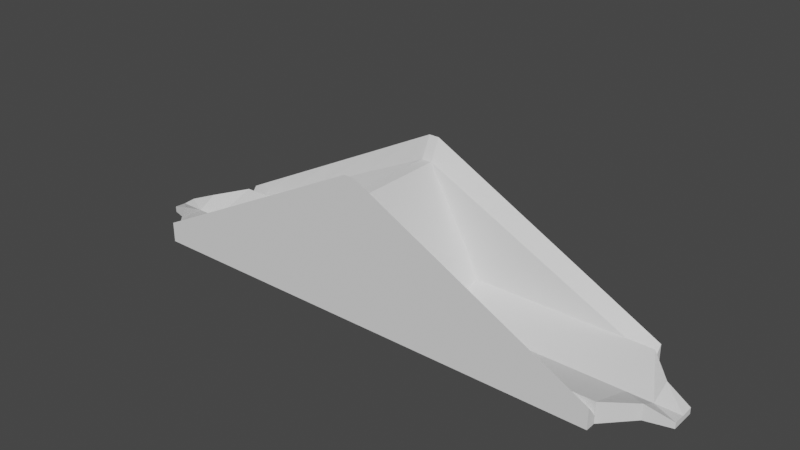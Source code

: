 # Source: seesaw.blend  (saved by Blender 2.93.21; exported with 4.5.12 LTS)
import bpy
from mathutils import Matrix  # noqa: F401  (used for matrix-valued properties, if any)

bpy.ops.wm.read_factory_settings(use_empty=True)
scene = bpy.context.scene
scene.name = 'Scene'

# ---- collections
col_collection = bpy.data.collections.new('Collection'); scene.collection.children.link(col_collection)

# ---- world
world_world = bpy.data.worlds.new('World'); scene.world = world_world
world_world.use_nodes = True; world_world.node_tree.nodes.clear()
_N = world_world.node_tree.nodes; _L = world_world.node_tree.links
n0 = _N.new('ShaderNodeOutputWorld'); n0.name = 'World Output'; n0.location = (300, 300)
n1 = _N.new('ShaderNodeBackground'); n1.name = 'Background'; n1.location = (10, 300)
n1.inputs[0].default_value = (0.05088, 0.05088, 0.05088, 1.0)
_L.new(n1.outputs[0], n0.inputs[0])
n0.is_active_output = True
world_world.color = (0.05088, 0.05088, 0.05088)
world_world.use_sun_shadow = False
world_world.sun_shadow_jitter_overblur = 0.0

# ---- meshes
me_seesaw = bpy.data.meshes.new('Seesaw')
me_seesaw.from_pydata([(-6.723, 11.0, 15.0), (-6.25, 12.75, 15.0), (-5.602, 12.75, 15.0), (-7.5, 11.0, 15.0), (-4.705, 11.0, 15.0), (-3.921, 12.75, 15.0), (0.0, 12.75, 15.0), (0.0, 11.0, 15.0), (3.5, 11.0, 15.0), (3.5, 12.45, 15.0), (4.063, 11.0, 15.0), (5.263, 12.75, 15.0), (6.316, 11.0, 15.0), (3.5, 12.75, 15.0), (7.5, 11.0, 15.0), (6.25, 12.75, 15.0), (7.5, 11.0, 14.64), (6.25, 12.75, 14.69), (7.5, 11.0, 13.24), (6.25, 12.75, 13.46), (7.5, 11.0, 11.13), (6.25, 12.75, 11.61), (7.5, 11.0, 8.69), (6.25, 12.75, 9.479), (7.5, 11.0, 6.297), (6.25, 12.75, 7.384), (7.5, 11.0, 4.328), (6.25, 12.75, 5.662), (7.5, 11.0, 3.163), (6.25, 12.75, 4.643), (7.5, 11.0, 3.0), (6.25, 12.75, 4.5), (5.839, 11.0, 3.0), (4.866, 12.75, 4.5), (3.379, 11.0, 3.0), (2.816, 12.75, 4.5), (0.3878, 11.0, 3.0), (0.3231, 12.75, 4.5), (-2.663, 11.0, 3.0), (-2.219, 12.75, 4.5), (-5.3, 11.0, 3.0), (-4.417, 12.75, 4.5), (-7.052, 11.0, 3.0), (-5.876, 12.75, 4.5), (-7.5, 11.0, 3.0), (-6.25, 12.75, 4.5), (-7.5, 11.0, 3.947), (-6.25, 12.75, 5.329), (-7.5, 11.0, 5.75), (-6.25, 12.75, 6.906), (-7.5, 11.0, 8.072), (-6.25, 12.75, 8.938), (-7.5, 11.0, 10.54), (-6.25, 12.75, 11.09), (-7.5, 11.0, 12.76), (-6.25, 12.75, 13.04), (-7.5, 11.0, 14.38), (-6.25, 12.75, 14.46), (-5.0, 14.5, 15.0), (-4.482, 14.5, 15.0), (-3.137, 14.5, 15.0), (0.0, 13.31, 15.0), (-1.28, 14.5, 15.0), (-1.497, 13.31, 15.0), (0.7731, 14.5, 15.0), (0.904, 13.31, 15.0), (2.708, 14.5, 15.0), (3.167, 13.31, 15.0), (3.5, 13.31, 15.0), (4.211, 14.5, 15.0), (5.0, 14.5, 15.0), (5.0, 14.5, 14.73), (5.0, 14.5, 13.68), (5.0, 14.5, 12.1), (5.0, 14.5, 10.27), (5.0, 14.5, 8.472), (5.0, 14.5, 6.996), (5.0, 14.5, 6.123), (5.0, 14.5, 6.0), (3.893, 14.5, 6.0), (2.253, 14.5, 6.0), (0.2585, 14.5, 6.0), (-1.775, 14.5, 6.0), (-3.533, 14.5, 6.0), (-4.701, 14.5, 6.0), (-5.0, 14.5, 6.0), (-5.0, 14.5, 6.71), (-5.0, 14.5, 8.062), (-5.0, 14.5, 9.804), (-5.0, 14.5, 11.65), (-5.0, 14.5, 13.32), (-5.0, 14.5, 14.53), (0.0, 11.0, 13.74), (0.5717, 11.0, 5.86), (-0.1623, 11.0, 5.86), (-2.486, 11.0, 5.86), (0.0, 11.0, 5.86), (0.0, 11.0, 13.04), (3.5, 11.0, 13.57), (3.5, 11.0, 12.67), (3.5, 11.0, 5.86), (3.5, 13.31, 5.86), (0.0, 13.31, 5.86), (-4.591, 9.0, 17.26), (-1.0, 11.0, 23.0), (-4.591, 11.0, 21.15), (-1.0, 9.0, 19.0), (-13.5, 9.0, 12.96), (-13.5, 11.0, 16.54), (-24.93, 9.0, 7.431), (-24.93, 11.0, 10.64), (-36.07, 9.0, 2.042), (-36.07, 11.0, 4.885), (-44.14, 9.0, -1.86), (-44.14, 11.0, 0.7179), (-46.5, 9.0, -3.0), (-46.5, 11.0, -0.5), (-46.5, 9.0, -3.166), (-46.5, 11.0, -0.9428), (-46.5, 9.0, -3.484), (-46.5, 11.0, -1.79), (-46.5, 9.0, -3.866), (-46.5, 11.0, -2.809), (-46.5, 9.0, -4.221), (-46.5, 11.0, -3.755), (-46.5, 9.0, -4.455), (-46.5, 11.0, -4.38), (-46.5, 9.0, -4.5), (-46.5, 11.0, -4.5), (-39.68, 9.0, -4.5), (-39.68, 11.0, -4.5), (-29.2, 9.0, -4.5), (-29.2, 11.0, -4.5), (-17.3, 9.0, -4.5), (-17.3, 11.0, -4.5), (-6.82, 9.0, -4.5), (-6.82, 11.0, -4.5), (2.204e-15, 9.0, -4.5), (2.449e-15, 11.0, -4.5), (2.204e-15, 9.0, 5.433), (2.449e-15, 11.0, 0.6236), (2.449e-15, 11.0, 7.124), (2.204e-15, 9.0, -0.1216), (2.204e-15, 9.0, 11.42), (2.449e-15, 11.0, 14.13), (2.204e-15, 9.0, 16.4), (2.449e-15, 11.0, 19.96), (2.204e-15, 9.0, 19.0), (2.449e-15, 11.0, 23.0), (-0.05183, 9.0, 19.0), (-0.05183, 11.0, 23.0), (-0.2292, 9.0, 19.0), (-0.2292, 11.0, 23.0), (-0.4741, 9.0, 19.0), (-0.4741, 11.0, 23.0), (-0.7253, 9.0, 19.0), (-0.7253, 11.0, 23.0), (-0.9211, 9.0, 19.0), (-0.9211, 11.0, 23.0), (2.204e-15, 9.0, -3.798), (2.449e-15, 11.0, -3.678), (4.591, 9.0, 17.26), (1.0, 11.0, 23.0), (1.0, 9.0, 19.0), (4.591, 11.0, 21.15), (13.5, 9.0, 12.96), (13.5, 11.0, 16.54), (24.93, 9.0, 7.431), (24.93, 11.0, 10.64), (36.07, 9.0, 2.042), (36.07, 11.0, 4.885), (44.14, 9.0, -1.86), (44.14, 11.0, 0.7179), (46.5, 9.0, -3.0), (46.5, 11.0, -0.5), (46.5, 9.0, -3.166), (46.5, 11.0, -0.9428), (46.5, 9.0, -3.484), (46.5, 11.0, -1.79), (46.5, 9.0, -3.866), (46.5, 11.0, -2.809), (46.5, 9.0, -4.221), (46.5, 11.0, -3.755), (46.5, 9.0, -4.455), (46.5, 11.0, -4.38), (46.5, 9.0, -4.5), (46.5, 11.0, -4.5), (39.68, 9.0, -4.5), (39.68, 11.0, -4.5), (29.2, 9.0, -4.5), (29.2, 11.0, -4.5), (17.3, 9.0, -4.5), (17.3, 11.0, -4.5), (6.82, 9.0, -4.5), (6.82, 11.0, -4.5), (0.05183, 9.0, 19.0), (0.05183, 11.0, 23.0), (0.2292, 9.0, 19.0), (0.2292, 11.0, 23.0), (0.4741, 9.0, 19.0), (0.4741, 11.0, 23.0), (0.7253, 9.0, 19.0), (0.7253, 11.0, 23.0), (0.9211, 9.0, 19.0), (0.9211, 11.0, 23.0), (-1.0, 9.0, 2.0), (-0.5568, -9.0, -4.5), (-1.0, -9.0, 2.0), (-0.5568, 9.0, -4.5), (4.441e-16, -9.0, -4.5), (2.648e-15, 9.0, -4.5), (1.336e-15, -9.0, 19.0), (3.54e-15, 9.0, 19.0), (-1.0, -9.0, 19.0), (-9.0, -9.0, 5.067), (-9.0, 9.0, 5.067), (-11.5, -9.0, -0.5), (-11.5, 9.0, -0.5), (-46.5, -9.0, -0.5), (-46.5, 9.0, -0.5), (-46.5, -9.0, -4.5), (-7.0, -9.0, -4.5), (-7.0, 9.0, -4.5), (4.591, -9.0, 17.26), (1.0, -11.0, 23.0), (4.591, -11.0, 21.15), (1.0, -9.0, 19.0), (13.5, -9.0, 12.96), (13.5, -11.0, 16.54), (24.93, -9.0, 7.431), (24.93, -11.0, 10.64), (36.07, -9.0, 2.042), (36.07, -11.0, 4.885), (44.14, -9.0, -1.86), (44.14, -11.0, 0.7179), (46.5, -9.0, -3.0), (46.5, -11.0, -0.5), (46.5, -9.0, -3.166), (46.5, -11.0, -0.9428), (46.5, -9.0, -3.484), (46.5, -11.0, -1.79), (46.5, -9.0, -3.866), (46.5, -11.0, -2.809), (46.5, -9.0, -4.221), (46.5, -11.0, -3.755), (46.5, -9.0, -4.455), (46.5, -11.0, -4.38), (46.5, -9.0, -4.5), (46.5, -11.0, -4.5), (39.68, -9.0, -4.5), (39.68, -11.0, -4.5), (29.2, -9.0, -4.5), (29.2, -11.0, -4.5), (17.3, -9.0, -4.5), (17.3, -11.0, -4.5), (6.82, -9.0, -4.5), (6.82, -11.0, -4.5), (7.348e-16, -9.0, -4.5), (7.348e-16, -11.0, -4.5), (7.348e-16, -9.0, -3.798), (7.348e-16, -11.0, -3.678), (7.348e-16, -9.0, -0.1216), (7.348e-16, -9.0, 5.433), (7.348e-16, -11.0, 0.6236), (7.348e-16, -11.0, 7.124), (7.348e-16, -9.0, 11.42), (7.348e-16, -9.0, 16.4), (7.348e-16, -11.0, 14.13), (7.348e-16, -11.0, 19.96), (7.348e-16, -9.0, 19.0), (7.348e-16, -11.0, 23.0), (0.05183, -9.0, 19.0), (0.05183, -11.0, 23.0), (0.2292, -9.0, 19.0), (0.2292, -11.0, 23.0), (0.4741, -9.0, 19.0), (0.4741, -11.0, 23.0), (0.7253, -9.0, 19.0), (0.7253, -11.0, 23.0), (0.9211, -9.0, 19.0), (0.9211, -11.0, 23.0), (-4.591, -9.0, 17.26), (-1.0, -11.0, 23.0), (-4.591, -11.0, 21.15), (-13.5, -9.0, 12.96), (-13.5, -11.0, 16.54), (-24.93, -9.0, 7.431), (-24.93, -11.0, 10.64), (-36.07, -9.0, 2.042), (-36.07, -11.0, 4.885), (-44.14, -9.0, -1.86), (-44.14, -11.0, 0.7179), (-46.5, -9.0, -3.0), (-46.5, -11.0, -0.5), (-46.5, -9.0, -3.166), (-46.5, -11.0, -0.9428), (-46.5, -9.0, -3.484), (-46.5, -11.0, -1.79), (-46.5, -9.0, -3.866), (-46.5, -11.0, -2.809), (-46.5, -9.0, -4.221), (-46.5, -11.0, -3.755), (-46.5, -9.0, -4.455), (-46.5, -11.0, -4.38), (-46.5, -11.0, -4.5), (-39.68, -9.0, -4.5), (-39.68, -11.0, -4.5), (-29.2, -9.0, -4.5), (-29.2, -11.0, -4.5), (-17.3, -9.0, -4.5), (-17.3, -11.0, -4.5), (-6.82, -9.0, -4.5), (-6.82, -11.0, -4.5), (-0.05183, -9.0, 19.0), (-0.05183, -11.0, 23.0), (-0.2292, -9.0, 19.0), (-0.2292, -11.0, 23.0), (-0.4741, -9.0, 19.0), (-0.4741, -11.0, 23.0), (-0.7253, -9.0, 19.0), (-0.7253, -11.0, 23.0), (-0.9211, -9.0, 19.0), (-0.9211, -11.0, 23.0), (1.0, -9.0, 2.0), (0.5568, 9.0, -4.5), (1.0, 9.0, 2.0), (0.5568, -9.0, -4.5), (2.907e-16, 9.0, -4.5), (2.907e-16, -9.0, -4.5), (-6.009e-16, 9.0, 19.0), (-6.009e-16, -9.0, 19.0), (9.0, 9.0, 5.067), (9.0, -9.0, 5.067), (11.5, 9.0, -0.5), (11.5, -9.0, -0.5), (46.5, 9.0, -0.5), (46.5, -9.0, -0.5), (7.0, 9.0, -4.5), (7.0, -9.0, -4.5), (-11.5, 0.0, -3.5), (-46.5, 0.0, -3.5), (11.5, 0.0, -3.5), (46.5, 0.0, -3.5), (46.5, 0.0, -4.5), (-46.5, 0.0, -4.5), (51.5, -3.71, -4.5), (51.5, -3.71, -1.465), (51.5, 0.0, -4.5), (51.5, 3.71, -4.5), (51.5, 3.71, -1.465), (51.5, 0.0, -3.5), (56.35, -2.398, -4.5), (56.35, -2.398, -3.349), (56.35, 0.0, -4.5), (56.35, 2.398, -4.5), (56.35, 2.398, -3.349), (56.35, 0.0, -3.5), (-51.5, 3.71, -4.5), (-51.5, 3.71, -1.465), (-51.5, -4.502e-06, -4.5), (-51.5, -3.71, -4.5), (-51.5, -3.71, -1.465), (-51.5, -4.502e-06, -3.5), (-56.35, 2.398, -4.5), (-56.35, 2.398, -3.349), (-56.35, -4.926e-06, -4.5), (-56.35, -2.398, -4.5), (-56.35, -2.398, -3.349), (-56.35, -4.926e-06, -3.5)], [], [(0, 1, 2), (0, 3, 1), (4, 2, 5), (4, 0, 2), (4, 6, 7), (4, 5, 6), (8, 9, 10), (11, 12, 13), (9, 12, 10), (9, 13, 12), (14, 11, 15), (14, 12, 11), (16, 15, 17), (16, 14, 15), (18, 17, 19), (18, 16, 17), (20, 19, 21), (20, 18, 19), (22, 21, 23), (22, 20, 21), (24, 23, 25), (24, 22, 23), (26, 25, 27), (26, 24, 25), (28, 27, 29), (28, 26, 27), (30, 29, 31), (30, 28, 29), (32, 31, 33), (32, 30, 31), (34, 33, 35), (34, 32, 33), (36, 35, 37), (36, 34, 35), (38, 37, 39), (38, 36, 37), (40, 39, 41), (40, 38, 39), (42, 41, 43), (42, 40, 41), (44, 43, 45), (44, 42, 43), (46, 45, 47), (46, 44, 45), (48, 47, 49), (48, 46, 47), (50, 49, 51), (50, 48, 49), (52, 51, 53), (52, 50, 51), (54, 53, 55), (54, 52, 53), (56, 55, 57), (56, 54, 55), (3, 57, 1), (3, 56, 57), (2, 58, 59), (2, 1, 58), (5, 59, 60), (5, 2, 59), (5, 61, 6), (61, 62, 63), (61, 60, 62), (61, 5, 60), (63, 64, 65), (63, 62, 64), (66, 65, 64), (66, 67, 65), (68, 11, 13), (68, 69, 11), (66, 68, 67), (66, 69, 68), (15, 69, 70), (15, 11, 69), (17, 70, 71), (17, 15, 70), (19, 71, 72), (19, 17, 71), (21, 72, 73), (21, 19, 72), (23, 73, 74), (23, 21, 73), (25, 74, 75), (25, 23, 74), (27, 75, 76), (27, 25, 75), (29, 76, 77), (29, 27, 76), (31, 77, 78), (31, 29, 77), (33, 78, 79), (33, 31, 78), (35, 79, 80), (35, 33, 79), (37, 80, 81), (37, 35, 80), (39, 81, 82), (39, 37, 81), (41, 82, 83), (41, 39, 82), (43, 83, 84), (43, 41, 83), (45, 84, 85), (45, 43, 84), (47, 85, 86), (47, 45, 85), (49, 86, 87), (49, 47, 86), (51, 87, 88), (51, 49, 87), (53, 88, 89), (53, 51, 88), (55, 89, 90), (55, 53, 89), (57, 90, 91), (57, 55, 90), (1, 91, 58), (1, 57, 91), (3, 56, 0), (0, 54, 4), (0, 56, 54), (4, 92, 7), (4, 52, 92), (4, 54, 52), (93, 94, 36), (36, 95, 38), (36, 94, 95), (96, 38, 95), (50, 96, 97), (96, 50, 38), (50, 92, 52), (50, 97, 92), (98, 10, 8), (98, 20, 10), (98, 22, 20), (98, 99, 22), (36, 100, 93), (100, 22, 99), (100, 36, 22), (10, 18, 12), (10, 20, 18), (12, 16, 14), (12, 18, 16), (22, 34, 24), (22, 36, 34), (24, 32, 26), (24, 34, 32), (26, 32, 28), (28, 32, 30), (38, 48, 40), (38, 50, 48), (40, 46, 42), (40, 48, 46), (42, 46, 44), (91, 59, 90), (91, 58, 59), (90, 60, 89), (90, 59, 60), (89, 62, 88), (89, 60, 62), (88, 82, 87), (88, 81, 82), (88, 62, 81), (87, 83, 86), (87, 82, 83), (86, 84, 85), (86, 83, 84), (81, 74, 80), (81, 64, 74), (81, 62, 64), (80, 75, 79), (80, 74, 75), (79, 77, 78), (79, 76, 77), (79, 75, 76), (74, 64, 73), (73, 66, 72), (73, 64, 66), (72, 69, 71), (72, 66, 69), (71, 69, 70), (8, 101, 98), (8, 9, 101), (68, 101, 13), (100, 99, 101), (13, 101, 9), (98, 101, 99), (102, 63, 61), (102, 101, 63), (68, 67, 101), (67, 65, 101), (65, 63, 101), (102, 61, 96), (7, 92, 6), (92, 97, 6), (61, 97, 96), (61, 6, 97), (100, 101, 93), (102, 95, 101), (102, 96, 95), (93, 101, 94), (94, 101, 95), (103, 104, 105), (103, 106, 104), (107, 105, 108), (107, 103, 105), (109, 108, 110), (109, 107, 108), (111, 110, 112), (111, 109, 110), (113, 112, 114), (113, 111, 112), (115, 114, 116), (115, 113, 114), (117, 116, 118), (117, 115, 116), (119, 118, 120), (119, 117, 118), (121, 120, 122), (121, 119, 120), (123, 122, 124), (123, 121, 122), (125, 124, 126), (125, 123, 124), (127, 126, 128), (127, 125, 126), (129, 128, 130), (129, 127, 128), (131, 130, 132), (131, 129, 130), (133, 132, 134), (133, 131, 132), (135, 134, 136), (135, 133, 134), (137, 136, 138), (137, 135, 136), (139, 140, 141), (139, 142, 140), (143, 141, 144), (145, 144, 146), (147, 146, 148), (147, 145, 146), (149, 148, 150), (149, 147, 148), (151, 150, 152), (151, 149, 150), (153, 152, 154), (153, 151, 152), (155, 154, 156), (155, 153, 154), (157, 156, 158), (157, 155, 156), (106, 158, 104), (106, 157, 158), (157, 145, 155), (157, 106, 145), (155, 145, 153), (153, 145, 151), (151, 145, 149), (149, 145, 147), (145, 103, 143), (145, 106, 103), (143, 107, 139), (143, 103, 107), (139, 135, 142), (107, 135, 139), (107, 133, 135), (142, 135, 159), (159, 135, 137), (133, 109, 131), (133, 107, 109), (131, 111, 129), (131, 109, 111), (129, 113, 127), (129, 111, 113), (127, 113, 125), (125, 113, 123), (123, 113, 121), (121, 113, 119), (119, 113, 117), (117, 113, 115), (146, 105, 104), (146, 144, 105), (104, 158, 146), (144, 108, 105), (144, 141, 108), (134, 110, 108), (134, 132, 110), (108, 136, 134), (108, 141, 136), (132, 112, 110), (132, 130, 112), (112, 130, 114), (114, 118, 116), (114, 120, 118), (114, 122, 120), (130, 122, 114), (130, 124, 122), (124, 130, 126), (126, 130, 128), (136, 160, 138), (136, 140, 160), (136, 141, 140), (146, 150, 148), (146, 152, 150), (146, 154, 152), (146, 156, 154), (146, 158, 156), (161, 162, 163), (161, 164, 162), (165, 164, 161), (165, 166, 164), (167, 166, 165), (167, 168, 166), (169, 168, 167), (169, 170, 168), (171, 170, 169), (171, 172, 170), (173, 172, 171), (173, 174, 172), (175, 174, 173), (175, 176, 174), (177, 176, 175), (177, 178, 176), (179, 178, 177), (179, 180, 178), (181, 180, 179), (181, 182, 180), (183, 182, 181), (183, 184, 182), (185, 184, 183), (185, 186, 184), (187, 186, 185), (187, 188, 186), (189, 188, 187), (189, 190, 188), (191, 190, 189), (191, 192, 190), (193, 192, 191), (193, 194, 192), (137, 194, 193), (137, 138, 194), (159, 138, 137), (159, 160, 138), (142, 160, 159), (142, 140, 160), (143, 141, 139), (145, 144, 143), (195, 148, 147), (195, 196, 148), (197, 196, 195), (197, 198, 196), (199, 198, 197), (199, 200, 198), (201, 200, 199), (201, 202, 200), (203, 202, 201), (203, 204, 202), (163, 204, 203), (163, 162, 204), (203, 201, 145), (203, 145, 163), (201, 199, 145), (199, 197, 145), (197, 195, 145), (195, 147, 145), (145, 161, 163), (145, 143, 161), (143, 165, 161), (143, 139, 165), (139, 142, 193), (165, 193, 191), (165, 139, 193), (142, 159, 193), (159, 137, 193), (191, 167, 165), (191, 189, 167), (189, 169, 167), (189, 187, 169), (187, 171, 169), (187, 185, 171), (185, 183, 171), (183, 181, 171), (181, 179, 171), (179, 177, 171), (177, 175, 171), (175, 173, 171), (146, 164, 144), (146, 162, 164), (162, 146, 204), (144, 166, 141), (144, 164, 166), (192, 168, 190), (192, 166, 168), (166, 194, 141), (166, 192, 194), (190, 170, 188), (190, 168, 170), (170, 172, 188), (172, 174, 176), (172, 176, 178), (172, 178, 180), (188, 180, 182), (188, 172, 180), (182, 184, 188), (184, 186, 188), (194, 138, 160), (194, 160, 140), (194, 140, 141), (146, 148, 196), (146, 196, 198), (146, 198, 200), (146, 200, 202), (146, 202, 204), (205, 206, 207), (205, 208, 206), (208, 209, 206), (208, 210, 209), (210, 211, 209), (210, 212, 211), (212, 213, 211), (212, 106, 213), (106, 214, 213), (106, 215, 214), (215, 216, 214), (215, 217, 339, 216), (217, 219, 340, 339), (218, 216, 339, 340), (127, 221, 220, 344), (127, 222, 221), (222, 207, 221), (222, 205, 207), (205, 215, 106), (222, 215, 205), (222, 217, 215), (205, 210, 208), (205, 212, 210), (205, 106, 212), (217, 127, 219), (217, 222, 127), (216, 220, 221), (216, 218, 220), (221, 214, 216), (221, 207, 214), (214, 207, 213), (207, 211, 213), (207, 209, 211), (209, 207, 206), (223, 224, 225), (223, 226, 224), (227, 225, 228), (227, 223, 225), (229, 228, 230), (229, 227, 228), (231, 230, 232), (231, 229, 230), (233, 232, 234), (233, 231, 232), (235, 234, 236), (235, 233, 234), (237, 236, 238), (237, 235, 236), (239, 238, 240), (239, 237, 238), (241, 240, 242), (241, 239, 240), (243, 242, 244), (243, 241, 242), (245, 244, 246), (245, 243, 244), (247, 246, 248), (247, 245, 246), (249, 248, 250), (249, 247, 248), (251, 250, 252), (251, 249, 250), (253, 252, 254), (253, 251, 252), (255, 254, 256), (255, 253, 254), (257, 256, 258), (257, 255, 256), (259, 258, 260), (261, 259, 260), (262, 263, 264), (265, 262, 264), (266, 267, 268), (266, 265, 267), (269, 268, 270), (269, 266, 268), (271, 270, 272), (271, 269, 270), (273, 272, 274), (273, 271, 272), (275, 274, 276), (275, 273, 274), (277, 276, 278), (277, 275, 276), (279, 278, 280), (279, 277, 278), (226, 280, 224), (226, 279, 280), (279, 266, 277), (279, 226, 266), (277, 266, 275), (275, 266, 273), (273, 266, 271), (271, 266, 269), (266, 223, 265), (266, 226, 223), (265, 227, 262), (265, 223, 227), (262, 255, 261), (227, 255, 262), (227, 253, 255), (261, 255, 259), (259, 255, 257), (253, 229, 251), (253, 227, 229), (251, 231, 249), (251, 229, 231), (249, 233, 247), (249, 231, 233), (247, 233, 245), (245, 233, 243), (243, 233, 241), (241, 233, 239), (239, 233, 237), (237, 233, 235), (268, 225, 224), (268, 267, 225), (224, 280, 268), (267, 228, 225), (267, 264, 228), (254, 230, 228), (254, 252, 230), (228, 256, 254), (228, 264, 256), (252, 232, 230), (252, 250, 232), (232, 250, 234), (234, 238, 236), (234, 240, 238), (234, 242, 240), (250, 242, 234), (250, 244, 242), (244, 250, 246), (246, 250, 248), (256, 260, 258), (256, 263, 260), (256, 264, 263), (268, 272, 270), (268, 274, 272), (268, 276, 274), (268, 278, 276), (268, 280, 278), (281, 282, 213), (281, 283, 282), (284, 283, 281), (284, 285, 283), (286, 285, 284), (286, 287, 285), (288, 287, 286), (288, 289, 287), (290, 289, 288), (290, 291, 289), (292, 291, 290), (292, 293, 291), (294, 293, 292), (294, 295, 293), (296, 295, 294), (296, 297, 295), (298, 297, 296), (298, 299, 297), (300, 299, 298), (300, 301, 299), (302, 301, 300), (302, 303, 301), (220, 303, 302), (220, 304, 303), (305, 304, 220), (305, 306, 304), (307, 306, 305), (307, 308, 306), (309, 308, 307), (309, 310, 308), (311, 310, 309), (311, 312, 310), (257, 312, 311), (257, 258, 312), (259, 258, 257), (261, 263, 260), (262, 263, 261), (265, 267, 264), (313, 270, 269), (313, 314, 270), (315, 314, 313), (315, 316, 314), (317, 316, 315), (317, 318, 316), (319, 318, 317), (319, 320, 318), (321, 320, 319), (321, 322, 320), (213, 322, 321), (213, 282, 322), (321, 319, 266), (321, 266, 213), (319, 317, 266), (317, 315, 266), (315, 313, 266), (313, 269, 266), (266, 281, 213), (266, 265, 281), (265, 284, 281), (265, 262, 284), (262, 261, 311), (284, 311, 309), (284, 262, 311), (261, 259, 311), (259, 257, 311), (309, 286, 284), (309, 307, 286), (307, 288, 286), (307, 305, 288), (305, 290, 288), (305, 220, 290), (220, 302, 290), (302, 300, 290), (300, 298, 290), (298, 296, 290), (296, 294, 290), (294, 292, 290), (268, 283, 267), (268, 282, 283), (282, 268, 322), (267, 285, 264), (267, 283, 285), (310, 287, 308), (310, 285, 287), (285, 312, 264), (285, 310, 312), (308, 289, 306), (308, 287, 289), (289, 291, 306), (291, 293, 295), (291, 295, 297), (291, 297, 299), (306, 299, 301), (306, 291, 299), (301, 303, 306), (303, 304, 306), (312, 258, 260), (312, 260, 263), (312, 263, 264), (268, 270, 314), (268, 314, 316), (268, 316, 318), (268, 318, 320), (268, 320, 322), (323, 324, 325), (323, 326, 324), (326, 327, 324), (326, 328, 327), (328, 329, 327), (328, 330, 329), (330, 163, 329), (330, 226, 163), (226, 331, 163), (226, 332, 331), (332, 333, 331), (332, 334, 341, 333), (335, 333, 341, 342), (336, 342, 341, 334), (247, 343, 347, 345), (336, 247, 345, 346), (247, 337, 185, 343), (247, 338, 337), (338, 325, 337), (338, 323, 325), (323, 332, 226), (338, 332, 323), (338, 334, 332), (323, 328, 326), (323, 330, 328), (323, 226, 330), (334, 247, 336), (334, 338, 247), (333, 185, 337), (333, 335, 185), (337, 331, 333), (337, 325, 331), (331, 325, 163), (325, 329, 163), (325, 327, 329), (327, 325, 324), (218, 340, 362, 361), (220, 218, 361, 360), (347, 348, 354, 353), (349, 350, 356, 355), (342, 336, 346, 350), (185, 335, 349, 348), (335, 342, 350, 349), (343, 185, 348, 347), (354, 355, 356, 353), (351, 353, 356, 352), (345, 347, 353, 351), (350, 346, 352, 356), (348, 349, 355, 354), (346, 345, 351, 352), (359, 360, 366, 365), (361, 362, 368, 367), (366, 367, 368, 365), (363, 365, 368, 364), (357, 359, 365, 363), (362, 358, 364, 368), (360, 361, 367, 366), (358, 357, 363, 364), (344, 220, 360, 359), (340, 219, 358, 362), (127, 344, 359, 357), (219, 127, 357, 358)])
me_seesaw.use_remesh_fix_poles = True
me_seesaw.use_remesh_preserve_attributes = False
me_seesaw.update()

# ---- objects
ob_seesaw = bpy.data.objects.new('Seesaw', me_seesaw)

# ---- transforms, parenting, visibility, modifiers, constraints
ob_seesaw.location = (0.0, 0.0, 0.0)

# ---- collection membership
col_collection.objects.link(ob_seesaw)

# ---- scene / render settings (as saved in the file)
scene.frame_start = 1; scene.frame_end = 250; scene.frame_set(1)
scene.render.engine = 'BLENDER_EEVEE_NEXT'
scene.cycles.use_denoising = False
scene.cycles.samples = 128
scene.cycles.sampling_pattern = 'TABULATED_SOBOL'
scene.cycles.use_adaptive_sampling = False
scene.cycles.use_light_tree = False
scene.view_settings.view_transform = 'Filmic'
bpy.context.view_layer.update()

# ---- added for rendering (the .blend has no active camera and no usable light): camera, sun
cam_auto = bpy.data.cameras.new('AutoCamera')
cam_auto.lens = 50.0
cam_auto.sensor_width = 36.0
cam_auto.clip_end = 1928.52
ob_auto_camera = bpy.data.objects.new('AutoCamera', cam_auto)
scene.collection.objects.link(ob_auto_camera)
ob_auto_camera.location = (109.888, -130.115, 97.1601)
ob_auto_camera.rotation_euler = (1.09748, -7.21219e-08, 0.694738)
scene.camera = ob_auto_camera
light_auto_sun = bpy.data.lights.new('AutoSun', 'SUN')
light_auto_sun.energy = 3.0
light_auto_sun.angle = 0.0523599
ob_auto_sun = bpy.data.objects.new('AutoSun', light_auto_sun)
scene.collection.objects.link(ob_auto_sun)
ob_auto_sun.rotation_euler = (0.872665, 0.174533, 0.523599)
bpy.context.view_layer.update()
